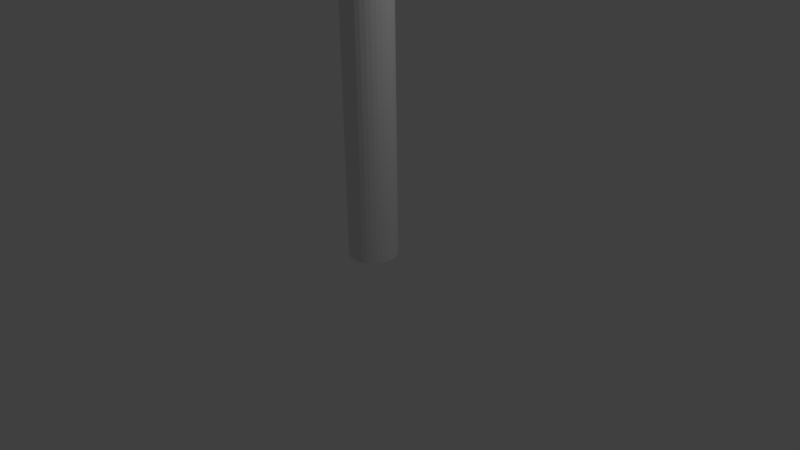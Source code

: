 # Source: GarageSupport.blend  (saved by Blender 2.77.0; exported with 4.5.12 LTS)
import bpy
from mathutils import Matrix  # noqa: F401  (used for matrix-valued properties, if any)

bpy.ops.wm.read_factory_settings(use_empty=True)
scene = bpy.context.scene
scene.name = 'Scene'

# ---- collections
col_collection_1 = bpy.data.collections.new('Collection 1'); scene.collection.children.link(col_collection_1)

# ---- world
world_world = bpy.data.worlds.new('World'); scene.world = world_world
world_world.color = (0.05088, 0.05088, 0.05088)
world_world.use_sun_shadow = False
world_world.sun_shadow_jitter_overblur = 0.0
world_world.cycles.sampling_method = 'MANUAL'

# ---- cameras
cam_camera = bpy.data.cameras.new('Camera')
cam_camera.clip_end = 100.0
cam_camera.lens = 35.0
cam_camera.sensor_width = 32.0
cam_camera.sensor_height = 18.0
cam_camera.ortho_scale = 7.314
cam_camera.dof.focus_distance = 0.0
cam_camera.dof.aperture_fstop = 128.0

# ---- lights
light_lamp = bpy.data.lights.new('Lamp', 'POINT')
light_lamp.transmission_factor = 0.0
light_lamp.cutoff_distance = 30.0
light_lamp.energy = 100.0
light_lamp.shadow_buffer_clip_start = 1.001
light_lamp.shadow_soft_size = 0.1
light_lamp.shadow_maximum_resolution = 0.006
light_lamp.use_absolute_resolution = True

# ---- meshes
me_cylinder = bpy.data.meshes.new('Cylinder')
me_cylinder.from_pydata([(3.659e-08, 0.3166, -0.3166), (3.659e-08, 0.3166, 8.188), (0.06177, 0.3106, -0.3166), (0.06177, 0.3106, 8.188), (0.1212, 0.2925, -0.3166), (0.1212, 0.2925, 8.188), (0.1759, 0.2633, -0.3166), (0.1759, 0.2633, 8.188), (0.2239, 0.2239, -0.3166), (0.2239, 0.2239, 8.188), (0.2633, 0.1759, -0.3166), (0.2633, 0.1759, 8.188), (0.2925, 0.1212, -0.3166), (0.2925, 0.1212, 8.188), (0.3106, 0.06177, -0.3166), (0.3106, 0.06177, 8.188), (0.3166, 2.416e-07, -0.3166), (0.3166, 2.416e-07, 8.188), (0.3106, -0.06177, -0.3166), (0.3106, -0.06177, 8.188), (0.2925, -0.1212, -0.3166), (0.2925, -0.1212, 8.188), (0.2633, -0.1759, -0.3166), (0.2633, -0.1759, 8.188), (0.2239, -0.2239, -0.3166), (0.2239, -0.2239, 8.188), (0.1759, -0.2633, -0.3166), (0.1759, -0.2633, 8.188), (0.1212, -0.2925, -0.3166), (0.1212, -0.2925, 8.188), (0.06177, -0.3106, -0.3166), (0.06177, -0.3106, 8.188), (-6.658e-08, -0.3166, -0.3166), (-6.658e-08, -0.3166, 8.188), (-0.06177, -0.3106, -0.3166), (-0.06177, -0.3106, 8.188), (-0.1212, -0.2925, -0.3166), (-0.1212, -0.2925, 8.188), (-0.1759, -0.2633, -0.3166), (-0.1759, -0.2633, 8.188), (-0.2239, -0.2239, -0.3166), (-0.2239, -0.2239, 8.188), (-0.2633, -0.1759, -0.3166), (-0.2633, -0.1759, 8.188), (-0.2925, -0.1212, -0.3166), (-0.2925, -0.1212, 8.188), (-0.3106, -0.06177, -0.3166), (-0.3106, -0.06177, 8.188), (-0.3166, 5.234e-07, -0.3166), (-0.3166, 5.234e-07, 8.188), (-0.3106, 0.06177, -0.3166), (-0.3106, 0.06177, 8.188), (-0.2925, 0.1212, -0.3166), (-0.2925, 0.1212, 8.188), (-0.2633, 0.1759, -0.3166), (-0.2633, 0.1759, 8.188), (-0.2239, 0.2239, -0.3166), (-0.2239, 0.2239, 8.188), (-0.1759, 0.2633, -0.3166), (-0.1759, 0.2633, 8.188), (-0.1212, 0.2925, -0.3166), (-0.1212, 0.2925, 8.188), (-0.06177, 0.3106, -0.3166), (-0.06177, 0.3106, 8.188)], [], [(0, 1, 3, 2), (2, 3, 5, 4), (4, 5, 7, 6), (6, 7, 9, 8), (8, 9, 11, 10), (10, 11, 13, 12), (12, 13, 15, 14), (14, 15, 17, 16), (16, 17, 19, 18), (18, 19, 21, 20), (20, 21, 23, 22), (22, 23, 25, 24), (24, 25, 27, 26), (26, 27, 29, 28), (28, 29, 31, 30), (30, 31, 33, 32), (32, 33, 35, 34), (34, 35, 37, 36), (36, 37, 39, 38), (38, 39, 41, 40), (40, 41, 43, 42), (42, 43, 45, 44), (44, 45, 47, 46), (46, 47, 49, 48), (48, 49, 51, 50), (50, 51, 53, 52), (52, 53, 55, 54), (54, 55, 57, 56), (56, 57, 59, 58), (58, 59, 61, 60), (3, 1, 63, 61, 59, 57, 55, 53, 51, 49, 47, 45, 43, 41, 39, 37, 35, 33, 31, 29, 27, 25, 23, 21, 19, 17, 15, 13, 11, 9, 7, 5), (60, 61, 63, 62), (62, 63, 1, 0), (0, 2, 4, 6, 8, 10, 12, 14, 16, 18, 20, 22, 24, 26, 28, 30, 32, 34, 36, 38, 40, 42, 44, 46, 48, 50, 52, 54, 56, 58, 60, 62)])
me_cylinder.use_remesh_preserve_volume = False
me_cylinder.use_remesh_preserve_attributes = False
me_cylinder.use_mirror_vertex_groups = False
me_cylinder.update()

# ---- objects
ob_cylinder = bpy.data.objects.new('Cylinder', me_cylinder)
ob_lamp = bpy.data.objects.new('Lamp', light_lamp)
ob_camera = bpy.data.objects.new('Camera', cam_camera)

# ---- transforms, parenting, visibility, modifiers, constraints
ob_cylinder.location = (0.0, 0.0, 0.3499)
ob_cylinder.lineart.crease_threshold = 0.0
ob_lamp.location = (4.076, 1.005, 5.904)
ob_lamp.rotation_euler = (0.6503, 0.05522, 1.866)
ob_lamp.lock_rotations_4d = False
ob_lamp.empty_display_type = 'ARROWS'
ob_lamp.color = (0.0, 0.0, 0.0, 0.0)
ob_lamp.lineart.crease_threshold = 0.0
ob_camera.location = (7.481, -6.508, 5.344)
ob_camera.rotation_euler = (1.109, 0.01082, 0.8149)
ob_camera.lock_rotations_4d = False
ob_camera.empty_display_type = 'ARROWS'
ob_camera.color = (0.0, 0.0, 0.0, 0.0)
ob_camera.display_type = 'WIRE'
ob_camera.lineart.crease_threshold = 0.0

# ---- collection membership
col_collection_1.objects.link(ob_cylinder)
col_collection_1.objects.link(ob_lamp)
col_collection_1.objects.link(ob_camera)

# ---- scene / render settings (as saved in the file)
scene.camera = ob_camera
scene.frame_start = 1; scene.frame_end = 250; scene.frame_set(1)
scene.render.engine = 'BLENDER_EEVEE_NEXT'
scene.render.resolution_percentage = 50
scene.render.dither_intensity = 0.0
scene.cycles.use_denoising = False
scene.cycles.samples = 128
scene.cycles.sampling_pattern = 'TABULATED_SOBOL'
scene.cycles.light_sampling_threshold = 0.0
scene.cycles.use_adaptive_sampling = False
scene.cycles.use_light_tree = False
scene.cycles.blur_glossy = 0.0
scene.cycles.sample_clamp_indirect = 0.0
scene.view_settings.view_transform = 'Standard'
bpy.context.view_layer.update()
